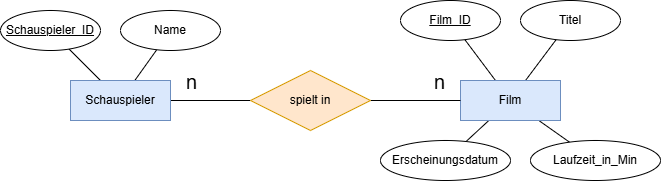

The diagram above was exported from draw.io. Its source (the exported page's mxGraphModel, read from the mxfile embedded in the PNG):
<mxGraphModel dx="886" dy="717" grid="1" gridSize="10" guides="1" tooltips="1" connect="1" arrows="1" fold="1" page="1" pageScale="1" pageWidth="850" pageHeight="1100" math="0" shadow="0">
  <root>
    <mxCell id="0" />
    <mxCell id="1" parent="0" />
    <mxCell id="5" style="edgeStyle=none;html=1;endArrow=none;endFill=0;" parent="1" source="2" target="4" edge="1">
      <mxGeometry relative="1" as="geometry" />
    </mxCell>
    <mxCell id="7" value="n" style="edgeLabel;html=1;align=center;verticalAlign=middle;resizable=0;points=[];fontSize=20;" parent="5" vertex="1" connectable="0">
      <mxGeometry x="-0.525" y="-2" relative="1" as="geometry">
        <mxPoint x="1" y="-22" as="offset" />
      </mxGeometry>
    </mxCell>
    <mxCell id="10" value="" style="edgeStyle=none;html=1;endArrow=none;endFill=0;" edge="1" parent="1" source="2" target="11">
      <mxGeometry relative="1" as="geometry">
        <mxPoint x="98.33945937699832" y="209.40285000290658" as="targetPoint" />
      </mxGeometry>
    </mxCell>
    <mxCell id="14" style="edgeStyle=none;html=1;endArrow=none;endFill=0;" edge="1" parent="1" source="2" target="13">
      <mxGeometry relative="1" as="geometry" />
    </mxCell>
    <mxCell id="2" value="Schauspieler" style="whiteSpace=wrap;html=1;align=center;fillColor=#dae8fc;strokeColor=#6c8ebf;" parent="1" vertex="1">
      <mxGeometry x="90" y="250" width="100" height="40" as="geometry" />
    </mxCell>
    <mxCell id="21" style="edgeStyle=none;html=1;endArrow=none;endFill=0;" edge="1" parent="1" source="3" target="24">
      <mxGeometry relative="1" as="geometry">
        <mxPoint x="484.36739427831844" y="209.15652570442467" as="targetPoint" />
      </mxGeometry>
    </mxCell>
    <mxCell id="22" style="edgeStyle=none;html=1;endArrow=none;endFill=0;" edge="1" parent="1" source="3" target="23">
      <mxGeometry relative="1" as="geometry">
        <mxPoint x="575.6326057216872" y="209.1565257044167" as="targetPoint" />
      </mxGeometry>
    </mxCell>
    <mxCell id="27" style="edgeStyle=none;html=1;endArrow=none;endFill=0;" edge="1" parent="1" source="3" target="25">
      <mxGeometry relative="1" as="geometry" />
    </mxCell>
    <mxCell id="28" style="edgeStyle=none;html=1;endArrow=none;endFill=0;" edge="1" parent="1" source="3" target="26">
      <mxGeometry relative="1" as="geometry" />
    </mxCell>
    <mxCell id="3" value="Film" style="whiteSpace=wrap;html=1;align=center;fillColor=#dae8fc;strokeColor=#6c8ebf;" parent="1" vertex="1">
      <mxGeometry x="480" y="250" width="100" height="40" as="geometry" />
    </mxCell>
    <mxCell id="6" style="edgeStyle=none;html=1;endArrow=none;endFill=0;" parent="1" source="4" target="3" edge="1">
      <mxGeometry relative="1" as="geometry" />
    </mxCell>
    <mxCell id="8" value="n" style="edgeLabel;html=1;align=center;verticalAlign=middle;resizable=0;points=[];fontSize=20;" parent="6" vertex="1" connectable="0">
      <mxGeometry x="0.5111" relative="1" as="geometry">
        <mxPoint y="-20" as="offset" />
      </mxGeometry>
    </mxCell>
    <mxCell id="4" value="spielt in" style="shape=rhombus;perimeter=rhombusPerimeter;whiteSpace=wrap;html=1;align=center;fillColor=#ffe6cc;strokeColor=#d79b00;" parent="1" vertex="1">
      <mxGeometry x="270" y="240" width="120" height="60" as="geometry" />
    </mxCell>
    <mxCell id="11" value="Name" style="ellipse;whiteSpace=wrap;html=1;align=center;labelBorderColor=none;labelBackgroundColor=none;fontStyle=0" vertex="1" parent="1">
      <mxGeometry x="140" y="180" width="100" height="40" as="geometry" />
    </mxCell>
    <mxCell id="13" value="Schauspieler_ID" style="ellipse;whiteSpace=wrap;html=1;align=center;labelBorderColor=none;labelBackgroundColor=none;fontStyle=4" vertex="1" parent="1">
      <mxGeometry x="20" y="180" width="100" height="40" as="geometry" />
    </mxCell>
    <mxCell id="23" value="Titel" style="ellipse;whiteSpace=wrap;html=1;align=center;labelBorderColor=none;labelBackgroundColor=none;fontStyle=0" vertex="1" parent="1">
      <mxGeometry x="540" y="170" width="100" height="40" as="geometry" />
    </mxCell>
    <mxCell id="24" value="Film_ID" style="ellipse;whiteSpace=wrap;html=1;align=center;labelBorderColor=none;labelBackgroundColor=none;fontStyle=4" vertex="1" parent="1">
      <mxGeometry x="420" y="170" width="100" height="40" as="geometry" />
    </mxCell>
    <mxCell id="25" value="Erscheinungsdatum" style="ellipse;whiteSpace=wrap;html=1;align=center;labelBorderColor=none;labelBackgroundColor=none;fontStyle=0" vertex="1" parent="1">
      <mxGeometry x="400" y="310" width="130" height="40" as="geometry" />
    </mxCell>
    <mxCell id="26" value="Laufzeit_in_Min" style="ellipse;whiteSpace=wrap;html=1;align=center;labelBorderColor=none;labelBackgroundColor=none;fontStyle=0" vertex="1" parent="1">
      <mxGeometry x="550" y="310" width="130" height="40" as="geometry" />
    </mxCell>
  </root>
</mxGraphModel>